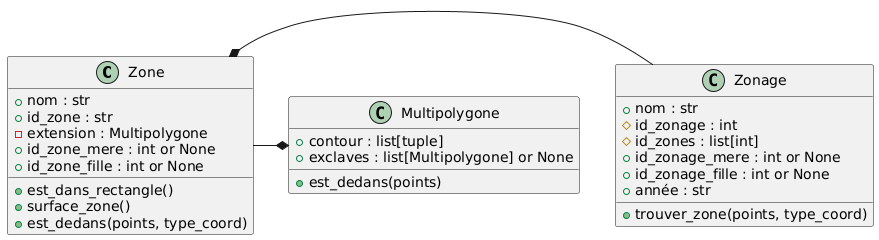

The diagram above was rendered by PlantUML. Its source (embedded in the PNG):
@startuml
class Zone {
 +nom : str
 +id_zone : str
 -extension : Multipolygone
 +id_zone_mere : int or None
 +id_zone_fille : int or None
 +est_dans_rectangle()
 +surface_zone()
 +est_dedans(points, type_coord)
 }
 
 class Zonage {
 +nom : str
 #id_zonage : int
 #id_zones : list[int]
 +id_zonage_mere : int or None
 +id_zonage_fille : int or None
 +année : str
 +trouver_zone(points, type_coord)
 }
 
 class Multipolygone{
 + contour : list[tuple]
 + exclaves : list[Multipolygone] or None 
 + est_dedans(points)
 }
 
 Zone *- Zonage
 Zone -* Multipolygone
@enduml